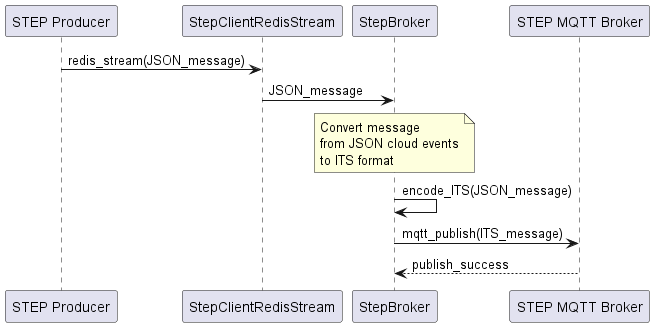

The diagram above was rendered by PlantUML. Its source (embedded in the PNG):
@startuml
participant "STEP Producer" as Producer
participant "StepClientRedisStream" as Redis
participant "StepBroker" as Gateway
participant "STEP MQTT Broker" as MQTT

Producer -> Redis : redis_stream(JSON_message)
Redis -> Gateway: JSON_message
note over Gateway
   Convert message
   from JSON cloud events
   to ITS format
end note
Gateway -> Gateway : encode_ITS(JSON_message)
Gateway -> MQTT : mqtt_publish(ITS_message)
MQTT --> Gateway : publish_success
@enduml